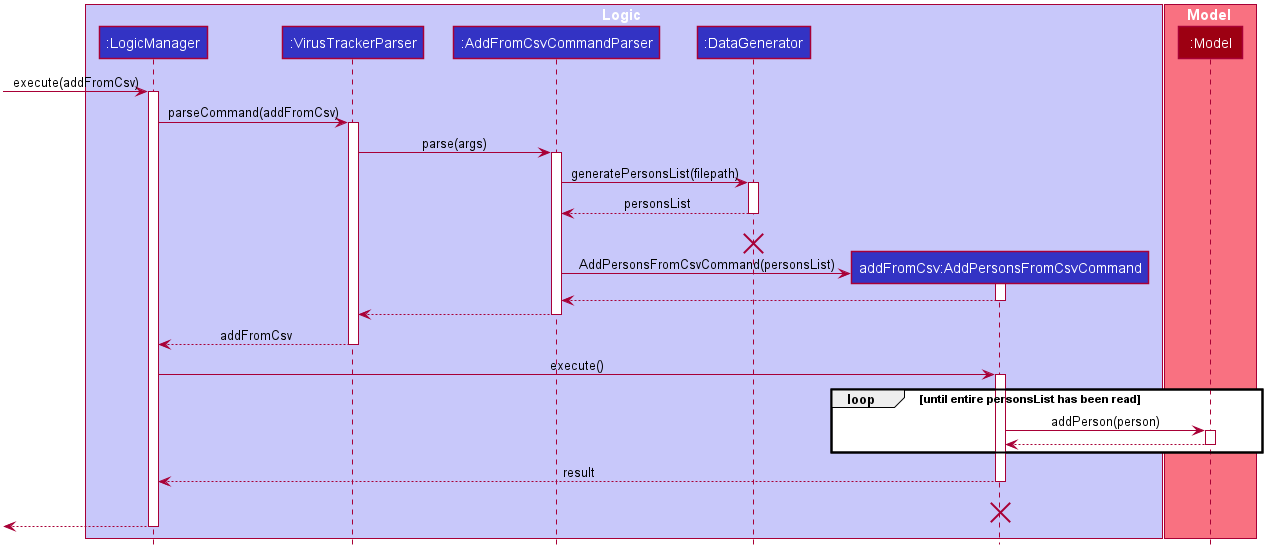

The diagram above was rendered by PlantUML. Its source (embedded in the PNG):
@startuml








skinparam BackgroundColor #FFFFFFF

skinparam Shadowing false

skinparam Class {
    FontColor #FFFFFF
    BorderThickness 1
    BorderColor #FFFFFF
    StereotypeFontColor #FFFFFF
    FontName Arial
}

skinparam Actor {
    BorderColor #000000
    Color #000000
    FontName Arial
}

skinparam Sequence {
    MessageAlign center
    BoxFontSize 15
    BoxPadding 0
    BoxFontColor #FFFFFF
    FontName Arial
}

skinparam Participant {
    FontColor #FFFFFFF
    Padding 20
}

skinparam MinClassWidth 50
skinparam ParticipantPadding 10
skinparam Shadowing false
skinparam DefaultTextAlignment center
skinparam packageStyle Rectangle

hide footbox
hide members
hide circle

box Logic #C8C8FA
participant ":LogicManager" as LogicManager #3333C4
participant ":VirusTrackerParser" as VirusTrackerParser #3333C4
participant ":AddFromCsvCommandParser" as AddFromCsvCommandParser #3333C4
participant ":DataGenerator" as DataGenerator #3333C4
participant "addFromCsv:AddPersonsFromCsvCommand" as AddPersonsFromCsvCommand #3333C4
end box

box Model #F97181
participant ":Model" as Model #9D0012
end box

[-> LogicManager : execute(addFromCsv)
activate LogicManager

LogicManager -> VirusTrackerParser : parseCommand(addFromCsv)
activate VirusTrackerParser

VirusTrackerParser -> AddFromCsvCommandParser : parse(args)
activate AddFromCsvCommandParser

AddFromCsvCommandParser -> DataGenerator : generatePersonsList(filepath)
activate DataGenerator

DataGenerator --> AddFromCsvCommandParser : personsList
deactivate DataGenerator
DataGenerator -[hidden]-> AddFromCsvCommandParser : personsList
destroy DataGenerator

create AddPersonsFromCsvCommand
AddFromCsvCommandParser -> AddPersonsFromCsvCommand : AddPersonsFromCsvCommand(personsList)
activate AddPersonsFromCsvCommand

AddPersonsFromCsvCommand --> AddFromCsvCommandParser
deactivate AddPersonsFromCsvCommand

AddFromCsvCommandParser --> VirusTrackerParser
deactivate AddFromCsvCommandParser

VirusTrackerParser --> LogicManager : addFromCsv
deactivate VirusTrackerParser

LogicManager -> AddPersonsFromCsvCommand : execute()
activate AddPersonsFromCsvCommand

loop until entire personsList has been read
    AddPersonsFromCsvCommand -> Model : addPerson(person)
    activate Model

    Model --> AddPersonsFromCsvCommand
    deactivate Model
end



AddPersonsFromCsvCommand --> LogicManager : result
deactivate AddPersonsFromCsvCommand

AddPersonsFromCsvCommand -[hidden]-> LogicManager : result
destroy AddPersonsFromCsvCommand

[<--LogicManager
deactivate LogicManager
@enduml